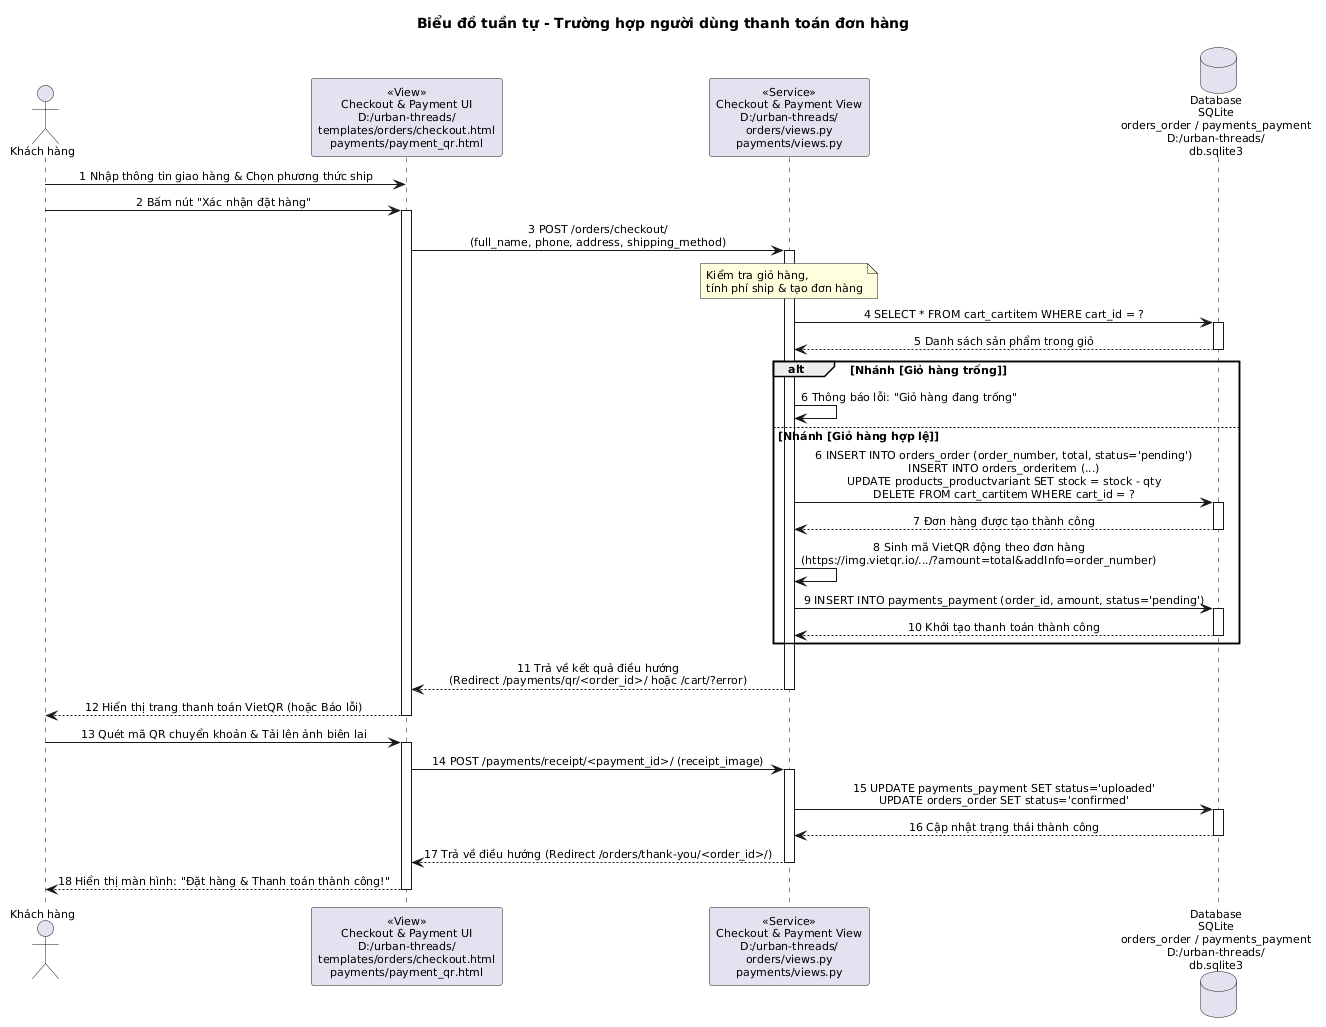

The diagram above was rendered by PlantUML. Its source (embedded in the PNG):
@startuml
skinparam shadowing false
skinparam defaultFontName Arial
skinparam defaultFontSize 11
skinparam sequenceMessageAlign center

title Biểu đồ tuần tự - Trường hợp người dùng thanh toán đơn hàng

actor "Khách hàng" as User
participant "«View»\nCheckout & Payment UI\nD:/urban-threads/\ntemplates/orders/checkout.html\npayments/payment_qr.html" as UI
participant "«Service»\nCheckout & Payment View\nD:/urban-threads/\norders/views.py\npayments/views.py" as BE
database "Database\nSQLite\norders_order / payments_payment\nD:/urban-threads/\ndb.sqlite3" as DB

User -> UI : 1 Nhập thông tin giao hàng & Chọn phương thức ship
User -> UI : 2 Bấm nút "Xác nhận đặt hàng"
activate UI
UI -> BE : 3 POST /orders/checkout/\n(full_name, phone, address, shipping_method)
activate BE

note over BE : Kiểm tra giỏ hàng,\ntính phí ship & tạo đơn hàng

BE -> DB : 4 SELECT * FROM cart_cartitem WHERE cart_id = ?
activate DB
DB --> BE : 5 Danh sách sản phẩm trong giỏ
deactivate DB

alt Nhánh [Giỏ hàng trống]
    BE -> BE : 6 Thông báo lỗi: "Giỏ hàng đang trống"
else Nhánh [Giỏ hàng hợp lệ]
    BE -> DB : 6 INSERT INTO orders_order (order_number, total, status='pending')\nINSERT INTO orders_orderitem (...)\nUPDATE products_productvariant SET stock = stock - qty\nDELETE FROM cart_cartitem WHERE cart_id = ?
    activate DB
    DB --> BE : 7 Đơn hàng được tạo thành công
    deactivate DB
    BE -> BE : 8 Sinh mã VietQR động theo đơn hàng\n(https://img.vietqr.io/.../?amount=total&addInfo=order_number)
    BE -> DB : 9 INSERT INTO payments_payment (order_id, amount, status='pending')
    activate DB
    DB --> BE : 10 Khởi tạo thanh toán thành công
    deactivate DB
end

BE --> UI : 11 Trả về kết quả điều hướng\n(Redirect /payments/qr/<order_id>/ hoặc /cart/?error)
deactivate BE

UI --> User : 12 Hiển thị trang thanh toán VietQR (hoặc Báo lỗi)
deactivate UI

User -> UI : 13 Quét mã QR chuyển khoản & Tải lên ảnh biên lai
activate UI
UI -> BE : 14 POST /payments/receipt/<payment_id>/ (receipt_image)
activate BE
BE -> DB : 15 UPDATE payments_payment SET status='uploaded'\nUPDATE orders_order SET status='confirmed'
activate DB
DB --> BE : 16 Cập nhật trạng thái thành công
deactivate DB
BE --> UI : 17 Trả về điều hướng (Redirect /orders/thank-you/<order_id>/)
deactivate BE
UI --> User : 18 Hiển thị màn hình: "Đặt hàng & Thanh toán thành công!"
deactivate UI

@enduml